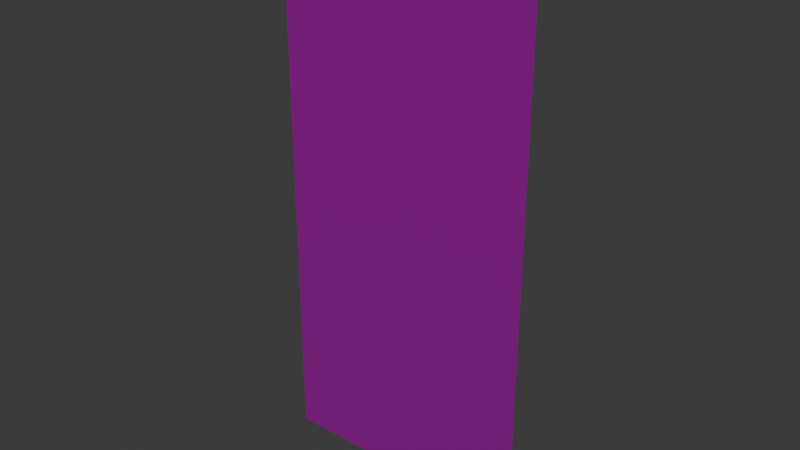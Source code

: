 # Source: wall.blend  (saved by Blender 4.3.34; exported with 4.5.12 LTS)
import bpy
from mathutils import Matrix  # noqa: F401  (used for matrix-valued properties, if any)

bpy.ops.wm.read_factory_settings(use_empty=True)
scene = bpy.context.scene
scene.name = 'Scene'

# ---- collections
col_collection = bpy.data.collections.new('Collection'); scene.collection.children.link(col_collection)

# ---- images (referenced by path relative to the original .blend; pixels are not part of the script)
import os
ASSET_DIR = os.environ.get("B2B_ASSET_DIR", "")  # directory of the original .blend (textures are referenced by path, not embedded)
HERE = os.path.dirname(os.path.abspath(__file__))  # packed textures are extracted next to this script under _unpacked/

def load_image(name, relpath, width, height, colorspace="sRGB"):
    """Load a texture the original file referenced (path relative to the .blend, or extracted next to this script)."""
    p = next((c for c in (os.path.join(HERE, relpath), os.path.join(ASSET_DIR, relpath)) if relpath and os.path.exists(c)), "")
    if p:
        img = bpy.data.images.load(p, check_existing=True)
        img.name = name
    else:  # same state as the original file: an image datablock whose file is absent (Cycles renders it pink)
        img = bpy.data.images.new(name, width, height)
        img.source = "FILE"
        img.filepath = "//" + (relpath or name)
    img.colorspace_settings.name = colorspace
    return img
img_brickslongthinrunningextruded001_ao_2k_metalness_png = load_image('BricksLongThinRunningExtruded001_AO_2K_METALNESS_png', 'BricksLongThinRunningExtruded001_AO_2K_METALNESS.png', 1024, 1024, 'Non-Color')
img_brickslongthinrunningextruded001_bump_2k_metalness_png = load_image('BricksLongThinRunningExtruded001_BUMP_2K_METALNESS_png', 'BricksLongThinRunningExtruded001_BUMP_2K_METALNESS.png', 1024, 1024, 'Non-Color')
img_brickslongthinrunningextruded001_col_2k_metalness_png = load_image('BricksLongThinRunningExtruded001_COL_2K_METALNESS_png', 'BricksLongThinRunningExtruded001_COL_2K_METALNESS.png', 1024, 1024, 'sRGB')
img_brickslongthinrunningextruded001_disp16_2k_metalness_png = load_image('BricksLongThinRunningExtruded001_DISP16_2K_METALNESS_png', 'BricksLongThinRunningExtruded001_DISP16_2K_METALNESS.png', 1024, 1024, 'Non-Color')
img_brickslongthinrunningextruded001_idmap_2k_metalness_png = load_image('BricksLongThinRunningExtruded001_IDMAP_2K_METALNESS_png', 'BricksLongThinRunningExtruded001_IDMAP_2K_METALNESS.png', 1024, 1024, 'Non-Color')
img_brickslongthinrunningextruded001_metalness_2k_metalness_png = load_image('BricksLongThinRunningExtruded001_METALNESS_2K_METALNESS_png', 'BricksLongThinRunningExtruded001_METALNESS_2K_METALNESS.png', 1024, 1024, 'Non-Color')
img_brickslongthinrunningextruded001_nrm_2k_metalness_png = load_image('BricksLongThinRunningExtruded001_NRM_2K_METALNESS_png', 'BricksLongThinRunningExtruded001_NRM_2K_METALNESS.png', 1024, 1024, 'Non-Color')
img_brickslongthinrunningextruded001_roughness_2k_metalness_png = load_image('BricksLongThinRunningExtruded001_ROUGHNESS_2K_METALNESS_png', 'BricksLongThinRunningExtruded001_ROUGHNESS_2K_METALNESS.png', 1024, 1024, 'Non-Color')

# ---- materials (node trees are filled in below, after node groups)
mat_brickslongthinrunningextruded001_2k = bpy.data.materials.new('BricksLongThinRunningExtruded001_2K')

# ---- node groups
ng_simple_uv_mapping = bpy.data.node_groups.new('.simple_uv_mapping', 'ShaderNodeTree')
_s = ng_simple_uv_mapping.interface.new_socket(name='UV', in_out='OUTPUT', socket_type='NodeSocketVector')
_s = ng_simple_uv_mapping.interface.new_socket(name='UV', in_out='INPUT', socket_type='NodeSocketVector')
_s = ng_simple_uv_mapping.interface.new_socket(name='Scale', in_out='INPUT', socket_type='NodeSocketFloat')
_s = ng_simple_uv_mapping.interface.new_socket(name='Rotation', in_out='INPUT', socket_type='NodeSocketFloat')
_s = ng_simple_uv_mapping.interface.new_socket(name='Translate X', in_out='INPUT', socket_type='NodeSocketFloat')
_s = ng_simple_uv_mapping.interface.new_socket(name='Translate Y', in_out='INPUT', socket_type='NodeSocketFloat')
_s = ng_simple_uv_mapping.interface.new_socket(name='Aspect Ratio', in_out='INPUT', socket_type='NodeSocketFloat')
_N = ng_simple_uv_mapping.nodes; _L = ng_simple_uv_mapping.links
n0 = _N.new('NodeGroupInput'); n0.name = 'Group Input'; n0.location = (0, 0)
n1 = _N.new('NodeGroupOutput'); n1.name = 'Group Output'; n1.location = (1250, 0)
n2 = _N.new('ShaderNodeVectorMath'); n2.name = 'Scale (Multiply)'; n2.location = (250, 0)
n2.label = 'Scale (Multiply)'
n2.operation = 'MULTIPLY'
n3 = _N.new('ShaderNodeCombineXYZ'); n3.name = 'Aspect Ratio Factor'; n3.location = (250, -350)
n3.label = 'Aspect Ratio Factor'
n3.inputs[0].default_value = 1.0
n3.inputs[2].default_value = 1.0
n4 = _N.new('ShaderNodeVectorMath'); n4.name = 'Aspect Ration (Multiply)'; n4.location = (500, 0)
n4.label = 'Aspect Ration (Multiply)'
n4.operation = 'MULTIPLY'
n5 = _N.new('ShaderNodeCombineXYZ'); n5.name = 'Translation Offset'; n5.location = (500, -350)
n5.label = 'Translation Offset'
n6 = _N.new('ShaderNodeVectorMath'); n6.name = 'Translation (Add)'; n6.location = (750, 0)
n6.label = 'Translation (Add)'
n7 = _N.new('ShaderNodeMath'); n7.name = 'Math'; n7.location = (750, -350)
n7.operation = 'RADIANS'
n8 = _N.new('ShaderNodeVectorRotate'); n8.name = 'Vector Rotate'; n8.location = (1000, 0)
_L.new(n0.outputs[0], n2.inputs[0])
_L.new(n0.outputs[1], n2.inputs[1])
_L.new(n0.outputs[5], n3.inputs[1])
_L.new(n0.outputs[3], n5.inputs[0])
_L.new(n0.outputs[4], n5.inputs[1])
_L.new(n0.outputs[2], n7.inputs[0])
_L.new(n2.outputs[0], n4.inputs[0])
_L.new(n3.outputs[0], n4.inputs[1])
_L.new(n4.outputs[0], n6.inputs[0])
_L.new(n5.outputs[0], n6.inputs[1])
_L.new(n6.outputs[0], n8.inputs[0])
_L.new(n7.outputs[0], n8.inputs[3])
_L.new(n8.outputs[0], n1.inputs[0])
n1.is_active_output = True

# ---- material node trees
mat_brickslongthinrunningextruded001_2k.use_nodes = True; mat_brickslongthinrunningextruded001_2k.node_tree.nodes.clear()
_N = mat_brickslongthinrunningextruded001_2k.node_tree.nodes; _L = mat_brickslongthinrunningextruded001_2k.node_tree.links
n0 = _N.new('ShaderNodeBsdfPrincipled'); n0.name = 'Principled BSDF'; n0.location = (-50, 300)
n0.distribution = 'GGX'
n0.subsurface_method = 'RANDOM_WALK_SKIN'
n1 = _N.new('ShaderNodeOutputMaterial'); n1.name = 'Material Output'; n1.location = (300, 300)
n2 = _N.new('NodeFrame'); n2.name = 'Textures'; n2.location = (-681, 340)
n2.label = 'Textures'
n2.width = 301
n3 = _N.new('ShaderNodeTexImage'); n3.name = 'AO'; n3.location = (31, -390)
n3.label = 'AO'
n3.image = img_brickslongthinrunningextruded001_ao_2k_metalness_png
n4 = _N.new('ShaderNodeTexImage'); n4.name = 'BUMP'; n4.location = (31, -2140)
n4.label = 'BUMP'
n4.image = img_brickslongthinrunningextruded001_bump_2k_metalness_png
n5 = _N.new('ShaderNodeTexImage'); n5.name = 'COL'; n5.location = (31, -40)
n5.label = 'COL'
n5.image = img_brickslongthinrunningextruded001_col_2k_metalness_png
n6 = _N.new('ShaderNodeTexImage'); n6.name = 'DISP16'; n6.location = (31, -1790)
n6.label = 'DISP16'
n6.image = img_brickslongthinrunningextruded001_disp16_2k_metalness_png
n6.interpolation = 'Cubic'
n7 = _N.new('ShaderNodeTexImage'); n7.name = 'IDMAP'; n7.location = (31, -2490)
n7.label = 'IDMAP'
n7.image = img_brickslongthinrunningextruded001_idmap_2k_metalness_png
n8 = _N.new('ShaderNodeTexImage'); n8.name = 'METALNESS'; n8.location = (31, -740)
n8.label = 'METALNESS'
n8.image = img_brickslongthinrunningextruded001_metalness_2k_metalness_png
n9 = _N.new('ShaderNodeTexImage'); n9.name = 'NRM'; n9.location = (31, -1440)
n9.label = 'NRM'
n9.image = img_brickslongthinrunningextruded001_nrm_2k_metalness_png
n10 = _N.new('ShaderNodeTexImage'); n10.name = 'ROUGHNESS'; n10.location = (31, -1090)
n10.label = 'ROUGHNESS'
n10.image = img_brickslongthinrunningextruded001_roughness_2k_metalness_png
n11 = _N.new('ShaderNodeMix'); n11.name = 'COLOR * AO'; n11.location = (-300, 300)
n11.label = 'COLOR * AO'
n11.data_type = 'RGBA'
n11.blend_type = 'MULTIPLY'
n11.inputs[0].default_value = 0.0
n12 = _N.new('ShaderNodeDisplacement'); n12.name = 'Displacement'; n12.location = (-300, -1450)
n12.inputs[2].default_value = 0.05
n13 = _N.new('ShaderNodeNormalMap'); n13.name = 'Normal Map'; n13.location = (-300, -1100)
n14 = _N.new('NodeFrame'); n14.name = 'Texture Projection/Mapping'; n14.location = (-1281, 340)
n14.label = 'Texture Projection/Mapping'
n14.width = 561
n15 = _N.new('ShaderNodeTexCoord'); n15.name = 'Texture Coordinate'; n15.location = (31, -40)
n16 = _N.new('ShaderNodeGroup'); n16.name = '.simple_uv_mapping'; n16.location = (281, -40)
n16.label = '.simple_uv_mapping'
n16.width = 250
n16.node_tree = ng_simple_uv_mapping
n16.inputs[1].default_value = 1.0
n16.inputs[2].default_value = 0.0
n16.inputs[3].default_value = 0.0
n16.inputs[4].default_value = 0.0
n16.inputs[5].default_value = 1.0
n3.parent = n2
n4.parent = n2
n5.parent = n2
n6.parent = n2
n7.parent = n2
n8.parent = n2
n9.parent = n2
n10.parent = n2
n15.parent = n14
n16.parent = n14
_L.new(n0.outputs[0], n1.inputs[0])
_L.new(n5.outputs[0], n11.inputs[6])
_L.new(n3.outputs[0], n11.inputs[7])
_L.new(n11.outputs[2], n0.inputs[0])
_L.new(n6.outputs[0], n12.inputs[0])
_L.new(n8.outputs[0], n0.inputs[1])
_L.new(n9.outputs[0], n13.inputs[1])
_L.new(n13.outputs[0], n0.inputs[5])
_L.new(n10.outputs[0], n0.inputs[2])
_L.new(n15.outputs[2], n16.inputs[0])
_L.new(n16.outputs[0], n3.inputs[0])
_L.new(n16.outputs[0], n4.inputs[0])
_L.new(n16.outputs[0], n5.inputs[0])
_L.new(n16.outputs[0], n6.inputs[0])
_L.new(n16.outputs[0], n7.inputs[0])
_L.new(n16.outputs[0], n8.inputs[0])
_L.new(n16.outputs[0], n9.inputs[0])
_L.new(n16.outputs[0], n10.inputs[0])
n1.is_active_output = True

# ---- world
world_world = bpy.data.worlds.new('World'); scene.world = world_world
world_world.use_nodes = True; world_world.node_tree.nodes.clear()
_N = world_world.node_tree.nodes; _L = world_world.node_tree.links
n0 = _N.new('ShaderNodeOutputWorld'); n0.name = 'World Output'; n0.location = (300, 300)
n1 = _N.new('ShaderNodeBackground'); n1.name = 'Background'; n1.location = (10, 300)
n1.inputs[0].default_value = (0.05088, 0.05088, 0.05088, 1.0)
_L.new(n1.outputs[0], n0.inputs[0])
n0.is_active_output = True
world_world.color = (0.05088, 0.05088, 0.05088)
world_world.sun_shadow_jitter_overblur = 0.0

# ---- meshes
me_plane = bpy.data.meshes.new('Plane')
me_plane.from_pydata([(-1.0, -1.0, 0.0), (1.0, -1.0, 0.0), (-1.0, 3.206, 1.665e-07), (1.0, 3.206, 1.665e-07)], [], [(0, 1, 3, 2)])
_uv = me_plane.uv_layers.new(name='UVMap')
_uv.uv.foreach_set('vector', [0.0, 0.0, 1.0, 0.0, 1.0, 1.0, 0.0, 1.0])
me_plane.materials.append(mat_brickslongthinrunningextruded001_2k)
me_plane.update()

# ---- objects
ob_plane = bpy.data.objects.new('Plane', me_plane)

# ---- transforms, parenting, visibility, modifiers, constraints
ob_plane.location = (0.0, 0.0, 0.0)
ob_plane.rotation_euler = (1.571, -0.0, 0.0)

# ---- collection membership
col_collection.objects.link(ob_plane)

# ---- scene / render settings (as saved in the file)
scene.frame_start = 1; scene.frame_end = 250; scene.frame_set(1)
scene.render.engine = 'BLENDER_EEVEE_NEXT'
bpy.context.view_layer.update()

# ---- added for rendering (the .blend has no active camera and no usable light): camera, sun
cam_auto = bpy.data.cameras.new('AutoCamera')
cam_auto.lens = 50.0
cam_auto.sensor_width = 36.0
cam_auto.clip_end = 1000.0
ob_auto_camera = bpy.data.objects.new('AutoCamera', cam_auto)
scene.collection.objects.link(ob_auto_camera)
ob_auto_camera.location = (4.30869, -5.17043, 4.54974)
ob_auto_camera.rotation_euler = (1.09748, -7.21219e-08, 0.694738)
scene.camera = ob_auto_camera
light_auto_sun = bpy.data.lights.new('AutoSun', 'SUN')
light_auto_sun.energy = 3.0
light_auto_sun.angle = 0.0523599
ob_auto_sun = bpy.data.objects.new('AutoSun', light_auto_sun)
scene.collection.objects.link(ob_auto_sun)
ob_auto_sun.rotation_euler = (0.872665, 0.174533, 0.523599)
bpy.context.view_layer.update()
